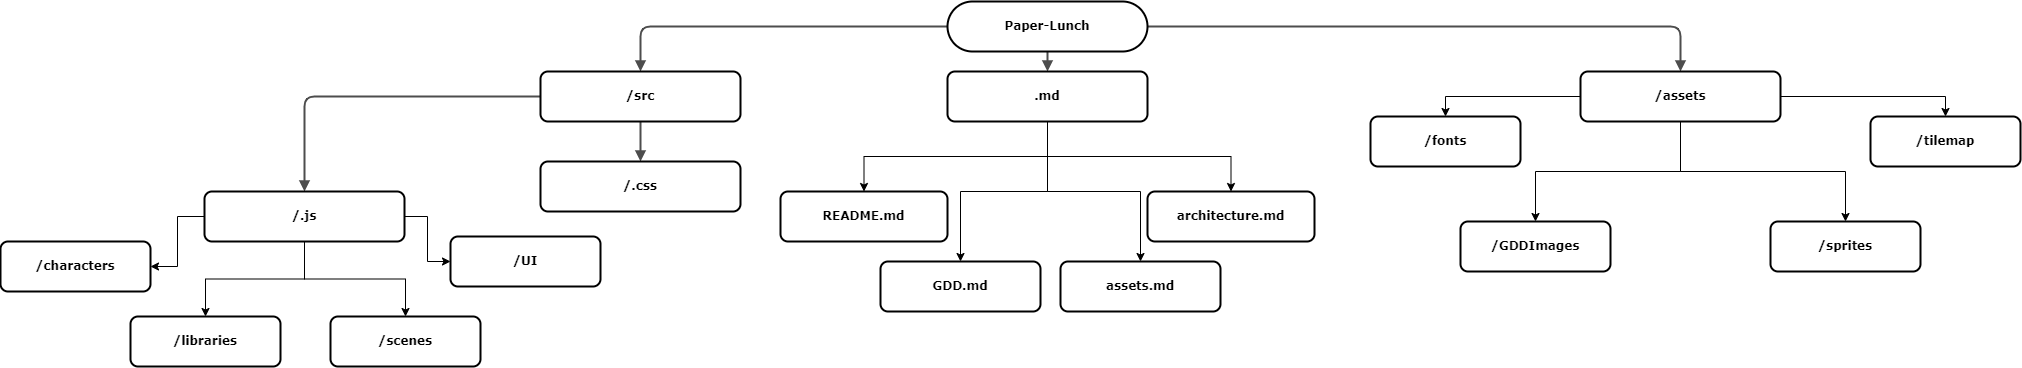

The diagram above was exported from draw.io. Its source (the exported page's mxGraphModel, read from the mxfile embedded in the PNG):
<mxGraphModel dx="2830" dy="952" grid="1" gridSize="10" guides="1" tooltips="1" connect="1" arrows="1" fold="1" page="1" pageScale="1" pageWidth="1100" pageHeight="850" background="none" math="0" shadow="0">
  <root>
    <mxCell id="0" />
    <mxCell id="1" parent="0" />
    <mxCell id="218ae93e1282097f-42" value="" style="edgeStyle=orthogonalEdgeStyle;rounded=1;html=1;labelBackgroundColor=none;endArrow=block;endFill=1;strokeColor=#4D4D4D;strokeWidth=2;fontFamily=Verdana;fontSize=12;fontStyle=1" parent="1" source="6257edae8c83ed4a-1" target="6257edae8c83ed4a-12" edge="1">
      <mxGeometry relative="1" as="geometry" />
    </mxCell>
    <mxCell id="218ae93e1282097f-43" value="" style="edgeStyle=orthogonalEdgeStyle;rounded=1;html=1;labelBackgroundColor=none;endArrow=block;endFill=1;strokeColor=#4D4D4D;strokeWidth=2;fontFamily=Verdana;fontSize=12;fontStyle=1" parent="1" source="6257edae8c83ed4a-1" target="6257edae8c83ed4a-9" edge="1">
      <mxGeometry relative="1" as="geometry" />
    </mxCell>
    <mxCell id="218ae93e1282097f-44" value="" style="edgeStyle=orthogonalEdgeStyle;rounded=1;html=1;labelBackgroundColor=none;endArrow=block;endFill=1;strokeColor=#4D4D4D;strokeWidth=2;fontFamily=Verdana;fontSize=12;fontStyle=1" parent="1" source="6257edae8c83ed4a-1" target="218ae93e1282097f-2" edge="1">
      <mxGeometry relative="1" as="geometry" />
    </mxCell>
    <mxCell id="218ae93e1282097f-45" value="" style="edgeStyle=elbowEdgeStyle;rounded=1;html=1;labelBackgroundColor=none;endArrow=block;endFill=1;strokeColor=#4D4D4D;strokeWidth=2;fontFamily=Verdana;fontSize=12;fontStyle=1" parent="1" source="6257edae8c83ed4a-9" target="6257edae8c83ed4a-21" edge="1">
      <mxGeometry relative="1" as="geometry" />
    </mxCell>
    <mxCell id="218ae93e1282097f-46" value="" style="edgeStyle=orthogonalEdgeStyle;rounded=1;html=1;labelBackgroundColor=none;endArrow=block;endFill=1;strokeColor=#4D4D4D;strokeWidth=2;fontFamily=Verdana;fontSize=12;fontStyle=1" parent="1" source="6257edae8c83ed4a-9" target="218ae93e1282097f-8" edge="1">
      <mxGeometry relative="1" as="geometry" />
    </mxCell>
    <mxCell id="5ivFytHgGyx3Vmzv7uJJ-10" style="edgeStyle=orthogonalEdgeStyle;rounded=0;orthogonalLoop=1;jettySize=auto;html=1;" edge="1" parent="1" source="218ae93e1282097f-8" target="5ivFytHgGyx3Vmzv7uJJ-9">
      <mxGeometry relative="1" as="geometry" />
    </mxCell>
    <mxCell id="5ivFytHgGyx3Vmzv7uJJ-12" style="edgeStyle=orthogonalEdgeStyle;rounded=0;orthogonalLoop=1;jettySize=auto;html=1;" edge="1" parent="1" source="218ae93e1282097f-8" target="5ivFytHgGyx3Vmzv7uJJ-11">
      <mxGeometry relative="1" as="geometry" />
    </mxCell>
    <mxCell id="5ivFytHgGyx3Vmzv7uJJ-14" style="edgeStyle=orthogonalEdgeStyle;rounded=0;orthogonalLoop=1;jettySize=auto;html=1;" edge="1" parent="1" source="218ae93e1282097f-8" target="5ivFytHgGyx3Vmzv7uJJ-13">
      <mxGeometry relative="1" as="geometry" />
    </mxCell>
    <mxCell id="5ivFytHgGyx3Vmzv7uJJ-16" style="edgeStyle=orthogonalEdgeStyle;rounded=0;orthogonalLoop=1;jettySize=auto;html=1;" edge="1" parent="1" source="218ae93e1282097f-8" target="5ivFytHgGyx3Vmzv7uJJ-15">
      <mxGeometry relative="1" as="geometry" />
    </mxCell>
    <mxCell id="218ae93e1282097f-8" value="/.js" style="whiteSpace=wrap;html=1;rounded=1;shadow=0;comic=0;strokeWidth=2;fontFamily=Verdana;align=center;fontSize=12;fontStyle=1" parent="1" vertex="1">
      <mxGeometry x="144" y="330" width="200" height="50" as="geometry" />
    </mxCell>
    <mxCell id="6257edae8c83ed4a-9" value="/src" style="whiteSpace=wrap;html=1;rounded=1;shadow=0;comic=0;strokeWidth=2;fontFamily=Verdana;align=center;fontSize=12;fontStyle=1" parent="1" vertex="1">
      <mxGeometry x="480" y="210" width="200" height="50" as="geometry" />
    </mxCell>
    <mxCell id="6257edae8c83ed4a-21" value="/.css" style="whiteSpace=wrap;html=1;rounded=1;shadow=0;comic=0;strokeWidth=2;fontFamily=Verdana;align=center;fontSize=12;fontStyle=1" parent="1" vertex="1">
      <mxGeometry x="480" y="300" width="200" height="50" as="geometry" />
    </mxCell>
    <mxCell id="5ivFytHgGyx3Vmzv7uJJ-2" style="edgeStyle=orthogonalEdgeStyle;rounded=0;orthogonalLoop=1;jettySize=auto;html=1;" edge="1" parent="1" source="6257edae8c83ed4a-12" target="5ivFytHgGyx3Vmzv7uJJ-1">
      <mxGeometry relative="1" as="geometry" />
    </mxCell>
    <mxCell id="5ivFytHgGyx3Vmzv7uJJ-4" style="edgeStyle=orthogonalEdgeStyle;rounded=0;orthogonalLoop=1;jettySize=auto;html=1;" edge="1" parent="1" source="6257edae8c83ed4a-12" target="5ivFytHgGyx3Vmzv7uJJ-3">
      <mxGeometry relative="1" as="geometry" />
    </mxCell>
    <mxCell id="5ivFytHgGyx3Vmzv7uJJ-6" style="edgeStyle=orthogonalEdgeStyle;rounded=0;orthogonalLoop=1;jettySize=auto;html=1;" edge="1" parent="1" source="6257edae8c83ed4a-12" target="5ivFytHgGyx3Vmzv7uJJ-5">
      <mxGeometry relative="1" as="geometry" />
    </mxCell>
    <mxCell id="5ivFytHgGyx3Vmzv7uJJ-8" style="edgeStyle=orthogonalEdgeStyle;rounded=0;orthogonalLoop=1;jettySize=auto;html=1;" edge="1" parent="1" source="6257edae8c83ed4a-12" target="5ivFytHgGyx3Vmzv7uJJ-7">
      <mxGeometry relative="1" as="geometry" />
    </mxCell>
    <mxCell id="6257edae8c83ed4a-12" value=".md" style="whiteSpace=wrap;html=1;rounded=1;shadow=0;comic=0;strokeWidth=2;fontFamily=Verdana;align=center;fontSize=12;fontStyle=1" parent="1" vertex="1">
      <mxGeometry x="887" y="210" width="200" height="50" as="geometry" />
    </mxCell>
    <mxCell id="6257edae8c83ed4a-1" value="Paper-Lunch" style="whiteSpace=wrap;html=1;rounded=1;shadow=0;comic=0;strokeWidth=2;fontFamily=Verdana;align=center;fontSize=12;fontStyle=1;arcSize=50;" parent="1" vertex="1">
      <mxGeometry x="887" y="140" width="200" height="50" as="geometry" />
    </mxCell>
    <mxCell id="5ivFytHgGyx3Vmzv7uJJ-20" style="edgeStyle=orthogonalEdgeStyle;rounded=0;orthogonalLoop=1;jettySize=auto;html=1;" edge="1" parent="1" source="218ae93e1282097f-2" target="5ivFytHgGyx3Vmzv7uJJ-19">
      <mxGeometry relative="1" as="geometry" />
    </mxCell>
    <mxCell id="5ivFytHgGyx3Vmzv7uJJ-21" style="edgeStyle=orthogonalEdgeStyle;rounded=0;orthogonalLoop=1;jettySize=auto;html=1;entryX=0.5;entryY=0;entryDx=0;entryDy=0;" edge="1" parent="1" source="218ae93e1282097f-2" target="6257edae8c83ed4a-24">
      <mxGeometry relative="1" as="geometry" />
    </mxCell>
    <mxCell id="5ivFytHgGyx3Vmzv7uJJ-22" style="edgeStyle=orthogonalEdgeStyle;rounded=0;orthogonalLoop=1;jettySize=auto;html=1;exitX=0.5;exitY=1;exitDx=0;exitDy=0;" edge="1" parent="1" source="218ae93e1282097f-2" target="218ae93e1282097f-5">
      <mxGeometry relative="1" as="geometry" />
    </mxCell>
    <mxCell id="5ivFytHgGyx3Vmzv7uJJ-23" style="edgeStyle=orthogonalEdgeStyle;rounded=0;orthogonalLoop=1;jettySize=auto;html=1;entryX=0.5;entryY=0;entryDx=0;entryDy=0;" edge="1" parent="1" source="218ae93e1282097f-2" target="5ivFytHgGyx3Vmzv7uJJ-17">
      <mxGeometry relative="1" as="geometry" />
    </mxCell>
    <mxCell id="218ae93e1282097f-2" value="/assets" style="whiteSpace=wrap;html=1;rounded=1;shadow=0;comic=0;strokeWidth=2;fontFamily=Verdana;align=center;fontSize=12;fontStyle=1" parent="1" vertex="1">
      <mxGeometry x="1520" y="210" width="200" height="50" as="geometry" />
    </mxCell>
    <mxCell id="6257edae8c83ed4a-24" value="/fonts" style="whiteSpace=wrap;html=1;rounded=1;shadow=0;comic=0;strokeWidth=2;fontFamily=Verdana;align=center;fontSize=12;fontStyle=1" parent="1" vertex="1">
      <mxGeometry x="1310" y="255" width="150" height="50" as="geometry" />
    </mxCell>
    <mxCell id="218ae93e1282097f-5" value="/GDDImages" style="whiteSpace=wrap;html=1;rounded=1;shadow=0;comic=0;strokeWidth=2;fontFamily=Verdana;align=center;fontSize=12;fontStyle=1" parent="1" vertex="1">
      <mxGeometry x="1400" y="360" width="150" height="50" as="geometry" />
    </mxCell>
    <mxCell id="5ivFytHgGyx3Vmzv7uJJ-1" value="README.md" style="whiteSpace=wrap;html=1;rounded=1;shadow=0;comic=0;strokeWidth=2;fontFamily=Verdana;align=center;fontSize=12;fontStyle=1" vertex="1" parent="1">
      <mxGeometry x="720" y="330" width="167" height="50" as="geometry" />
    </mxCell>
    <mxCell id="5ivFytHgGyx3Vmzv7uJJ-3" value="GDD.md" style="whiteSpace=wrap;html=1;rounded=1;shadow=0;comic=0;strokeWidth=2;fontFamily=Verdana;align=center;fontSize=12;fontStyle=1" vertex="1" parent="1">
      <mxGeometry x="820" y="400" width="160" height="50" as="geometry" />
    </mxCell>
    <mxCell id="5ivFytHgGyx3Vmzv7uJJ-5" value="assets.md" style="whiteSpace=wrap;html=1;rounded=1;shadow=0;comic=0;strokeWidth=2;fontFamily=Verdana;align=center;fontSize=12;fontStyle=1" vertex="1" parent="1">
      <mxGeometry x="1000" y="400" width="160" height="50" as="geometry" />
    </mxCell>
    <mxCell id="5ivFytHgGyx3Vmzv7uJJ-7" value="architecture.md" style="whiteSpace=wrap;html=1;rounded=1;shadow=0;comic=0;strokeWidth=2;fontFamily=Verdana;align=center;fontSize=12;fontStyle=1" vertex="1" parent="1">
      <mxGeometry x="1087" y="330" width="167" height="50" as="geometry" />
    </mxCell>
    <mxCell id="5ivFytHgGyx3Vmzv7uJJ-9" value="/libraries" style="whiteSpace=wrap;html=1;rounded=1;shadow=0;comic=0;strokeWidth=2;fontFamily=Verdana;align=center;fontSize=12;fontStyle=1" vertex="1" parent="1">
      <mxGeometry x="70" y="455" width="150" height="50" as="geometry" />
    </mxCell>
    <mxCell id="5ivFytHgGyx3Vmzv7uJJ-11" value="/scenes" style="whiteSpace=wrap;html=1;rounded=1;shadow=0;comic=0;strokeWidth=2;fontFamily=Verdana;align=center;fontSize=12;fontStyle=1" vertex="1" parent="1">
      <mxGeometry x="270" y="455" width="150" height="50" as="geometry" />
    </mxCell>
    <mxCell id="5ivFytHgGyx3Vmzv7uJJ-13" value="/characters" style="whiteSpace=wrap;html=1;rounded=1;shadow=0;comic=0;strokeWidth=2;fontFamily=Verdana;align=center;fontSize=12;fontStyle=1" vertex="1" parent="1">
      <mxGeometry x="-60" y="380" width="150" height="50" as="geometry" />
    </mxCell>
    <mxCell id="5ivFytHgGyx3Vmzv7uJJ-15" value="/UI" style="whiteSpace=wrap;html=1;rounded=1;shadow=0;comic=0;strokeWidth=2;fontFamily=Verdana;align=center;fontSize=12;fontStyle=1" vertex="1" parent="1">
      <mxGeometry x="390" y="375" width="150" height="50" as="geometry" />
    </mxCell>
    <mxCell id="5ivFytHgGyx3Vmzv7uJJ-17" value="/tilemap" style="whiteSpace=wrap;html=1;rounded=1;shadow=0;comic=0;strokeWidth=2;fontFamily=Verdana;align=center;fontSize=12;fontStyle=1" vertex="1" parent="1">
      <mxGeometry x="1810" y="255" width="150" height="50" as="geometry" />
    </mxCell>
    <mxCell id="5ivFytHgGyx3Vmzv7uJJ-19" value="/sprites" style="whiteSpace=wrap;html=1;rounded=1;shadow=0;comic=0;strokeWidth=2;fontFamily=Verdana;align=center;fontSize=12;fontStyle=1" vertex="1" parent="1">
      <mxGeometry x="1710" y="360" width="150" height="50" as="geometry" />
    </mxCell>
  </root>
</mxGraphModel>